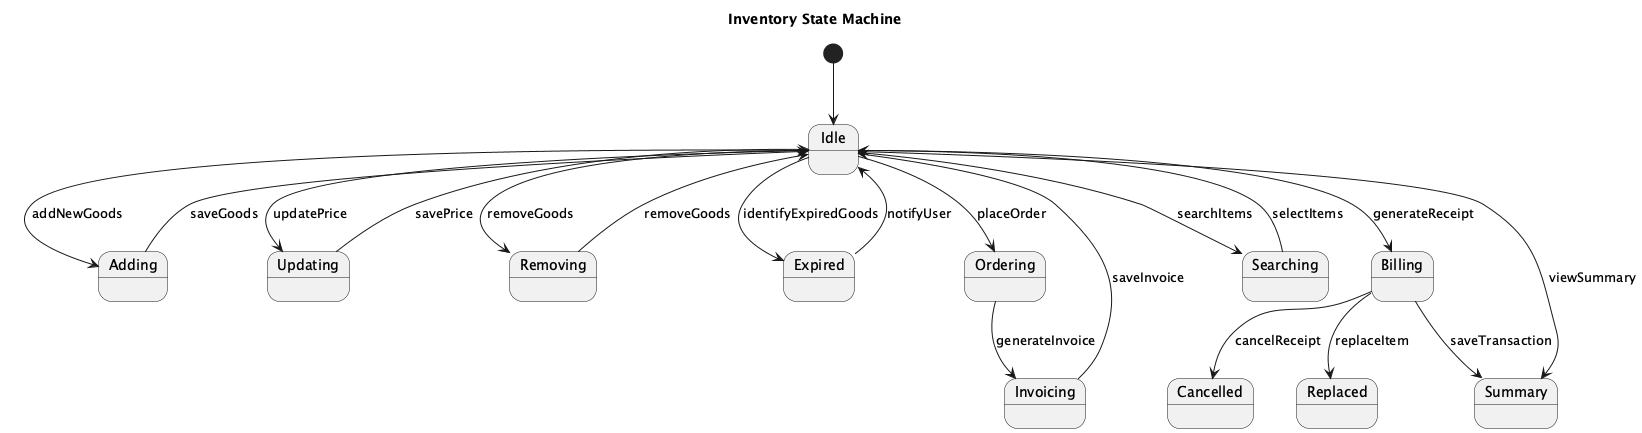

The diagram above was rendered by PlantUML. Its source (embedded in the PNG):
@startuml
title Inventory State Machine

[*] --> Idle

state Idle
state Adding
state Updating
state Removing
state Expired
state Ordering
state Invoicing
state Searching
state Billing
state Cancelled
state Replaced
state Summary

Idle --> Adding : addNewGoods
Adding --> Idle : saveGoods

Idle --> Updating : updatePrice
Updating --> Idle : savePrice

Idle --> Removing : removeGoods
Removing --> Idle : removeGoods

Idle --> Ordering : placeOrder
Ordering --> Invoicing : generateInvoice
Invoicing --> Idle : saveInvoice

Idle --> Searching : searchItems
Searching --> Idle : selectItems

Idle --> Expired : identifyExpiredGoods
Expired --> Idle : notifyUser

Idle --> Billing : generateReceipt
Billing --> Cancelled : cancelReceipt
Billing --> Replaced : replaceItem
Billing --> Summary : saveTransaction

Idle --> Summary : viewSummary

@enduml